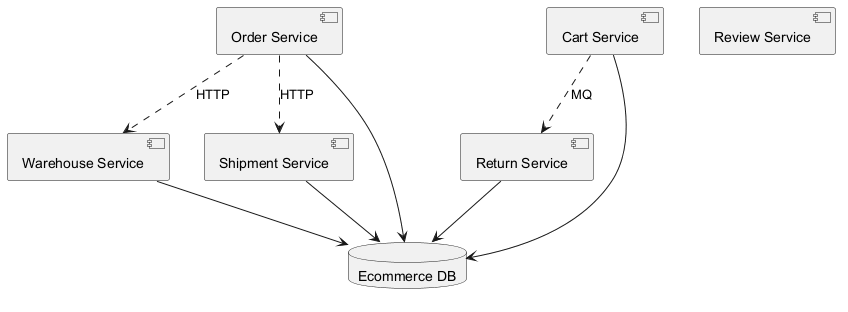

The diagram above was rendered by PlantUML. Its source (embedded in the PNG):
@startuml
skinparam backgroundColor #FFFFFF
skinparam classBackgroundColor #E8F4FA
skinparam classBorderColor #2C7DA0
component "Return Service" as C_ReturnService
component "Review Service" as C_ReviewService
component "Warehouse Service" as C_WarehouseService
component "Cart Service" as C_CartService
component "Order Service" as C_OrderService
component "Shipment Service" as C_ShipmentService
database "Ecommerce DB" as DB_ecommerce
C_ReturnService --> DB_ecommerce
C_WarehouseService --> DB_ecommerce
C_CartService --> DB_ecommerce
C_OrderService --> DB_ecommerce
C_ShipmentService --> DB_ecommerce
C_OrderService ..> C_ShipmentService : HTTP
C_CartService ..> C_ReturnService : MQ
C_OrderService ..> C_WarehouseService : HTTP
@enduml